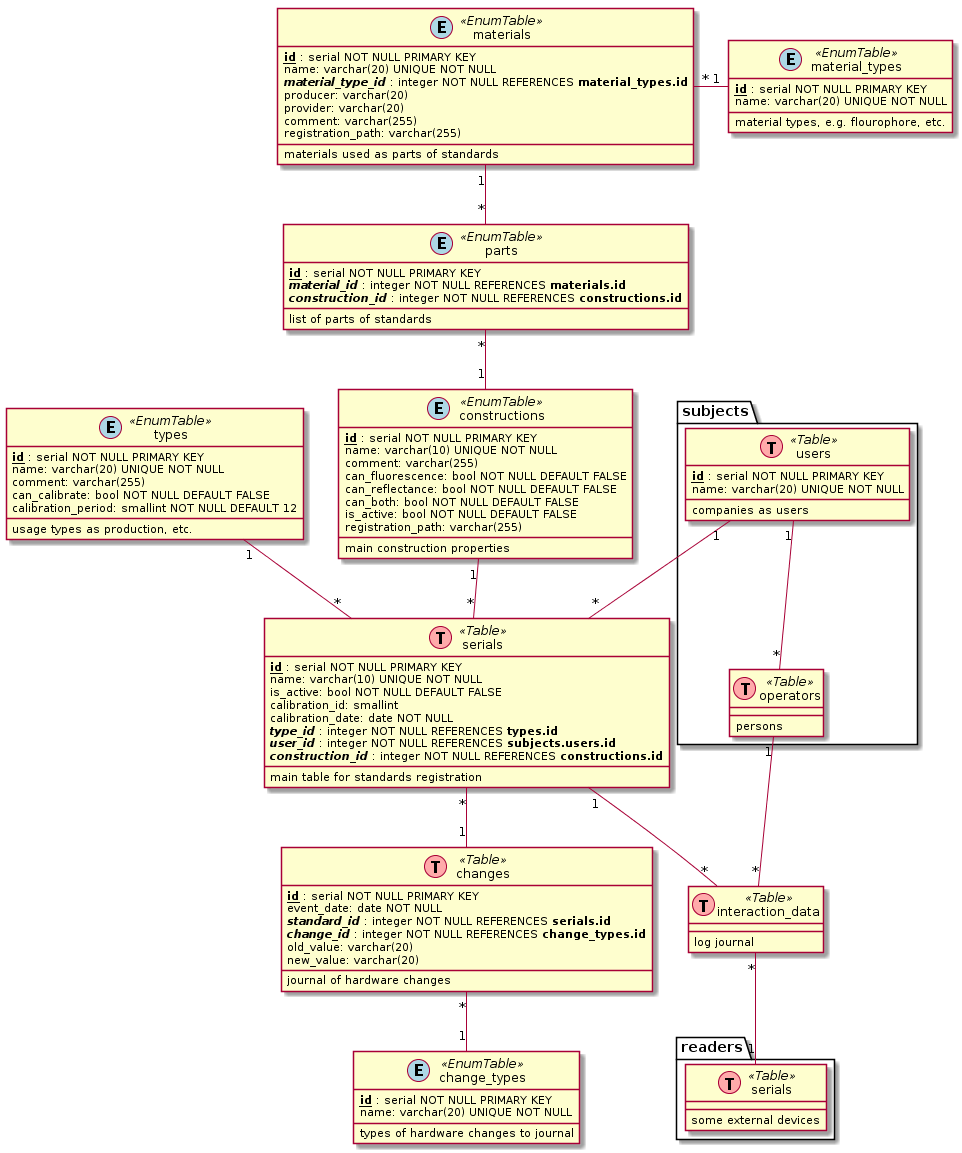

The diagram above was rendered by PlantUML. Its source (embedded in the PNG):
@startuml



















































class change_types <<(E, lightblue) EnumTable>> {
    {field} <u><b>id</b></u> : serial NOT NULL PRIMARY KEY
    {field} name: varchar(20) UNIQUE NOT NULL
        {method} types of hardware changes to journal
}



class changes <<(T,#FFAAAA) Table>> {
    {field} <u><b>id</b></u> : serial NOT NULL PRIMARY KEY
    event_date: date NOT NULL
    {field} <i><b>standard_id</b></i> : integer NOT NULL REFERENCES <b>serials.id</b>
    {field} <i><b>change_id</b></i> : integer NOT NULL REFERENCES <b>change_types.id</b>
        {field} old_value: varchar(20)
        {field} new_value: varchar(20)
        {method} journal of hardware changes
}

change_types "1" -u- "*" changes



class material_types <<(E, lightblue) EnumTable>> {
    {field} <u><b>id</b></u> : serial NOT NULL PRIMARY KEY
    {field} name: varchar(20) UNIQUE NOT NULL
        {method} material types, e.g. flourophore, etc.
}



class materials <<(E, lightblue) EnumTable>> {
    {field} <u><b>id</b></u> : serial NOT NULL PRIMARY KEY
    {field} name: varchar(20) UNIQUE NOT NULL
    {field} <i><b>material_type_id</b></i> : integer NOT NULL REFERENCES <b>material_types.id</b>
        {field} producer: varchar(20)
        {field} provider: varchar(20)
        {field} comment: varchar(255)
        {field} registration_path: varchar(255)
        {method} materials used as parts of standards
}

material_types "1" -l- "*" materials



class parts <<(E, lightblue) EnumTable>> {
    {field} <u><b>id</b></u> : serial NOT NULL PRIMARY KEY
    {field} {field} <i><b>material_id</b></i> : integer NOT NULL REFERENCES <b>materials.id</b>
    {field} {field} <i><b>construction_id</b></i> : integer NOT NULL REFERENCES <b>constructions.id</b>
        {method} list of parts of standards
}

materials "1" -d- "*" parts



class types <<(E, lightblue) EnumTable>> {
    {field} <u><b>id</b></u> : serial NOT NULL PRIMARY KEY
    {field} name: varchar(20) UNIQUE NOT NULL
        {field} comment: varchar(255)
        can_calibrate: bool NOT NULL DEFAULT FALSE
        calibration_period: smallint NOT NULL DEFAULT 12
        {method} usage types as production, etc.
}



class constructions <<(E, lightblue) EnumTable>> {
    {field} <u><b>id</b></u> : serial NOT NULL PRIMARY KEY
    {field} name: varchar(10) UNIQUE NOT NULL
        {field} comment: varchar(255)
        can_fluorescence: bool NOT NULL DEFAULT FALSE
        can_reflectance: bool NOT NULL DEFAULT FALSE
        can_both: bool NOT NULL DEFAULT FALSE
        is_active: bool NOT NULL DEFAULT FALSE
        {field} registration_path: varchar(255)
        {method} main construction properties
}



class serials <<(T,#FFAAAA) Table>> {
    {field} <u><b>id</b></u> : serial NOT NULL PRIMARY KEY
    {field} name: varchar(10) UNIQUE NOT NULL
        is_active: bool NOT NULL DEFAULT FALSE
        calibration_id: smallint
        calibration_date: date NOT NULL
    {field} <i><b>type_id</b></i> : integer NOT NULL REFERENCES <b>types.id</b>
    {field} <i><b>user_id</b></i> : integer NOT NULL REFERENCES <b>subjects.users.id</b>
    {field} <i><b>construction_id</b></i> : integer NOT NULL REFERENCES <b>constructions.id</b>
        {method} main table for standards registration
}

constructions "1" -u- "*" parts

changes "1" -u- "*" serials

types "1" -d- "*" serials

constructions "1" -d- "*" serials

namespace subjects {
    


class users <<(T,#FFAAAA) Table>> {
    {field} <u><b>id</b></u> : serial NOT NULL PRIMARY KEY
    {field} name: varchar(20) UNIQUE NOT NULL
}
    
    users : {method} companies as users
    
    class operators <<(T,#FFAAAA) Table>> {
    {method} persons
    }
    
    users "1" -d- "*" operators
    
}

subjects.users "1" -d- "*" serials

class interaction_data <<(T,#FFAAAA) Table>> {
    {method} log journal
}

serials "1" -d- "*" interaction_data

subjects.operators "1" -d- "*" interaction_data

namespace readers {
    class serials <<(T,#FFAAAA) Table>> {
    {method} some external devices
    }
}

readers.serials "1" -u- "*" interaction_data


@enduml